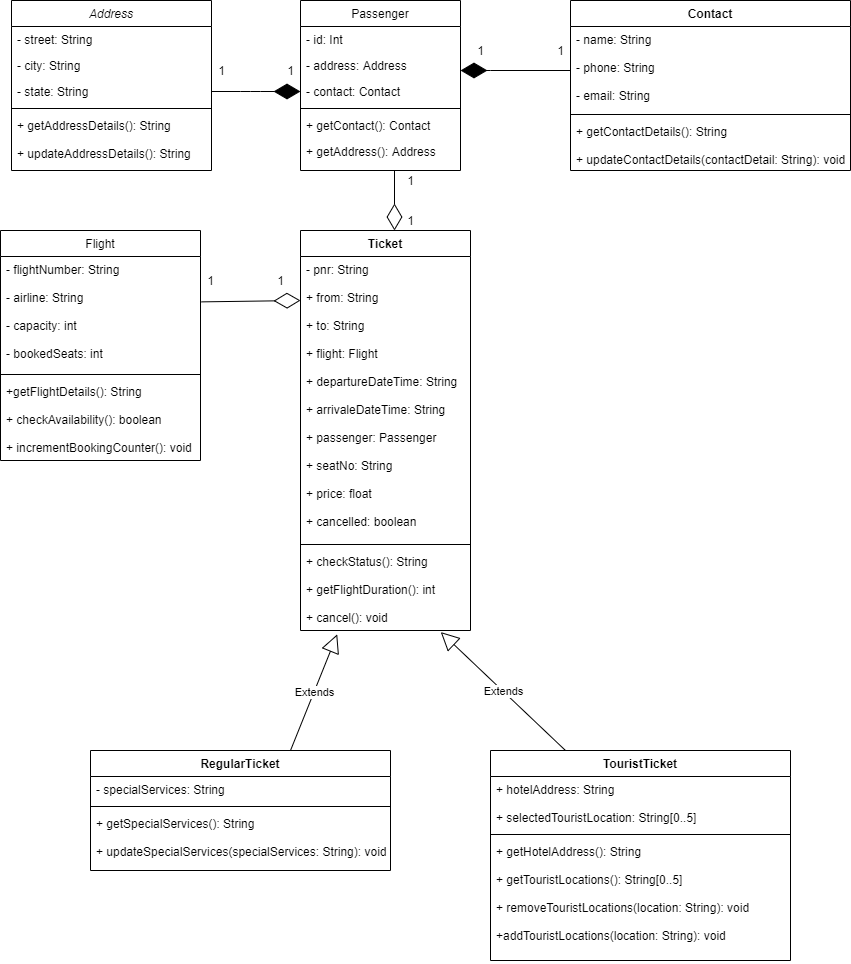

The diagram above was exported from draw.io. Its source (the exported page's mxGraphModel, read from the mxfile embedded in the PNG):
<mxGraphModel dx="1022" dy="469" grid="1" gridSize="10" guides="1" tooltips="1" connect="1" arrows="1" fold="1" page="1" pageScale="1" pageWidth="827" pageHeight="1169" math="0" shadow="0">
  <root>
    <mxCell id="WIyWlLk6GJQsqaUBKTNV-0" />
    <mxCell id="WIyWlLk6GJQsqaUBKTNV-1" parent="WIyWlLk6GJQsqaUBKTNV-0" />
    <mxCell id="zkfFHV4jXpPFQw0GAbJ--0" value="Address" style="swimlane;fontStyle=2;align=center;verticalAlign=top;childLayout=stackLayout;horizontal=1;startSize=26;horizontalStack=0;resizeParent=1;resizeLast=0;collapsible=1;marginBottom=0;rounded=0;shadow=0;strokeWidth=1;" parent="WIyWlLk6GJQsqaUBKTNV-1" vertex="1">
      <mxGeometry x="101" y="60" width="200" height="170" as="geometry">
        <mxRectangle x="230" y="140" width="160" height="26" as="alternateBounds" />
      </mxGeometry>
    </mxCell>
    <mxCell id="zkfFHV4jXpPFQw0GAbJ--1" value="- street: String" style="text;align=left;verticalAlign=top;spacingLeft=4;spacingRight=4;overflow=hidden;rotatable=0;points=[[0,0.5],[1,0.5]];portConstraint=eastwest;" parent="zkfFHV4jXpPFQw0GAbJ--0" vertex="1">
      <mxGeometry y="26" width="200" height="26" as="geometry" />
    </mxCell>
    <mxCell id="zkfFHV4jXpPFQw0GAbJ--2" value="- city: String" style="text;align=left;verticalAlign=top;spacingLeft=4;spacingRight=4;overflow=hidden;rotatable=0;points=[[0,0.5],[1,0.5]];portConstraint=eastwest;rounded=0;shadow=0;html=0;" parent="zkfFHV4jXpPFQw0GAbJ--0" vertex="1">
      <mxGeometry y="52" width="200" height="26" as="geometry" />
    </mxCell>
    <mxCell id="zkfFHV4jXpPFQw0GAbJ--3" value="- state: String" style="text;align=left;verticalAlign=top;spacingLeft=4;spacingRight=4;overflow=hidden;rotatable=0;points=[[0,0.5],[1,0.5]];portConstraint=eastwest;rounded=0;shadow=0;html=0;" parent="zkfFHV4jXpPFQw0GAbJ--0" vertex="1">
      <mxGeometry y="78" width="200" height="26" as="geometry" />
    </mxCell>
    <mxCell id="zkfFHV4jXpPFQw0GAbJ--4" value="" style="line;html=1;strokeWidth=1;align=left;verticalAlign=middle;spacingTop=-1;spacingLeft=3;spacingRight=3;rotatable=0;labelPosition=right;points=[];portConstraint=eastwest;" parent="zkfFHV4jXpPFQw0GAbJ--0" vertex="1">
      <mxGeometry y="104" width="200" height="8" as="geometry" />
    </mxCell>
    <mxCell id="zkfFHV4jXpPFQw0GAbJ--5" value="+ getAddressDetails(): String&#10;&#10;+ updateAddressDetails(): String" style="text;align=left;verticalAlign=top;spacingLeft=4;spacingRight=4;overflow=hidden;rotatable=0;points=[[0,0.5],[1,0.5]];portConstraint=eastwest;" parent="zkfFHV4jXpPFQw0GAbJ--0" vertex="1">
      <mxGeometry y="112" width="200" height="58" as="geometry" />
    </mxCell>
    <mxCell id="zkfFHV4jXpPFQw0GAbJ--6" value="Flight" style="swimlane;fontStyle=0;align=center;verticalAlign=top;childLayout=stackLayout;horizontal=1;startSize=26;horizontalStack=0;resizeParent=1;resizeLast=0;collapsible=1;marginBottom=0;rounded=0;shadow=0;strokeWidth=1;" parent="WIyWlLk6GJQsqaUBKTNV-1" vertex="1">
      <mxGeometry x="90" y="290" width="200" height="230" as="geometry">
        <mxRectangle x="130" y="380" width="160" height="26" as="alternateBounds" />
      </mxGeometry>
    </mxCell>
    <mxCell id="zkfFHV4jXpPFQw0GAbJ--7" value="- flightNumber: String&#10;&#10;- airline: String&#10;&#10;- capacity: int&#10;&#10;- bookedSeats: int" style="text;align=left;verticalAlign=top;spacingLeft=4;spacingRight=4;overflow=hidden;rotatable=0;points=[[0,0.5],[1,0.5]];portConstraint=eastwest;" parent="zkfFHV4jXpPFQw0GAbJ--6" vertex="1">
      <mxGeometry y="26" width="200" height="114" as="geometry" />
    </mxCell>
    <mxCell id="zkfFHV4jXpPFQw0GAbJ--9" value="" style="line;html=1;strokeWidth=1;align=left;verticalAlign=middle;spacingTop=-1;spacingLeft=3;spacingRight=3;rotatable=0;labelPosition=right;points=[];portConstraint=eastwest;" parent="zkfFHV4jXpPFQw0GAbJ--6" vertex="1">
      <mxGeometry y="140" width="200" height="8" as="geometry" />
    </mxCell>
    <mxCell id="zkfFHV4jXpPFQw0GAbJ--11" value="+getFlightDetails(): String&#10;&#10;+ checkAvailability(): boolean&#10;&#10;+ incrementBookingCounter(): void" style="text;align=left;verticalAlign=top;spacingLeft=4;spacingRight=4;overflow=hidden;rotatable=0;points=[[0,0.5],[1,0.5]];portConstraint=eastwest;" parent="zkfFHV4jXpPFQw0GAbJ--6" vertex="1">
      <mxGeometry y="148" width="200" height="82" as="geometry" />
    </mxCell>
    <mxCell id="zkfFHV4jXpPFQw0GAbJ--17" value="Passenger" style="swimlane;fontStyle=0;align=center;verticalAlign=top;childLayout=stackLayout;horizontal=1;startSize=26;horizontalStack=0;resizeParent=1;resizeLast=0;collapsible=1;marginBottom=0;rounded=0;shadow=0;strokeWidth=1;" parent="WIyWlLk6GJQsqaUBKTNV-1" vertex="1">
      <mxGeometry x="390" y="60" width="160" height="170" as="geometry">
        <mxRectangle x="550" y="140" width="160" height="26" as="alternateBounds" />
      </mxGeometry>
    </mxCell>
    <mxCell id="zkfFHV4jXpPFQw0GAbJ--18" value="- id: Int" style="text;align=left;verticalAlign=top;spacingLeft=4;spacingRight=4;overflow=hidden;rotatable=0;points=[[0,0.5],[1,0.5]];portConstraint=eastwest;" parent="zkfFHV4jXpPFQw0GAbJ--17" vertex="1">
      <mxGeometry y="26" width="160" height="26" as="geometry" />
    </mxCell>
    <mxCell id="zkfFHV4jXpPFQw0GAbJ--19" value="- address: Address" style="text;align=left;verticalAlign=top;spacingLeft=4;spacingRight=4;overflow=hidden;rotatable=0;points=[[0,0.5],[1,0.5]];portConstraint=eastwest;rounded=0;shadow=0;html=0;" parent="zkfFHV4jXpPFQw0GAbJ--17" vertex="1">
      <mxGeometry y="52" width="160" height="26" as="geometry" />
    </mxCell>
    <mxCell id="zkfFHV4jXpPFQw0GAbJ--20" value="- contact: Contact" style="text;align=left;verticalAlign=top;spacingLeft=4;spacingRight=4;overflow=hidden;rotatable=0;points=[[0,0.5],[1,0.5]];portConstraint=eastwest;rounded=0;shadow=0;html=0;" parent="zkfFHV4jXpPFQw0GAbJ--17" vertex="1">
      <mxGeometry y="78" width="160" height="26" as="geometry" />
    </mxCell>
    <mxCell id="zkfFHV4jXpPFQw0GAbJ--23" value="" style="line;html=1;strokeWidth=1;align=left;verticalAlign=middle;spacingTop=-1;spacingLeft=3;spacingRight=3;rotatable=0;labelPosition=right;points=[];portConstraint=eastwest;" parent="zkfFHV4jXpPFQw0GAbJ--17" vertex="1">
      <mxGeometry y="104" width="160" height="8" as="geometry" />
    </mxCell>
    <mxCell id="zkfFHV4jXpPFQw0GAbJ--24" value="+ getContact(): Contact" style="text;align=left;verticalAlign=top;spacingLeft=4;spacingRight=4;overflow=hidden;rotatable=0;points=[[0,0.5],[1,0.5]];portConstraint=eastwest;" parent="zkfFHV4jXpPFQw0GAbJ--17" vertex="1">
      <mxGeometry y="112" width="160" height="26" as="geometry" />
    </mxCell>
    <mxCell id="zkfFHV4jXpPFQw0GAbJ--25" value="+ getAddress(): Address" style="text;align=left;verticalAlign=top;spacingLeft=4;spacingRight=4;overflow=hidden;rotatable=0;points=[[0,0.5],[1,0.5]];portConstraint=eastwest;" parent="zkfFHV4jXpPFQw0GAbJ--17" vertex="1">
      <mxGeometry y="138" width="160" height="26" as="geometry" />
    </mxCell>
    <mxCell id="xo9YUIZhGGURvtufuGLV-10" value="Contact" style="swimlane;fontStyle=1;align=center;verticalAlign=top;childLayout=stackLayout;horizontal=1;startSize=26;horizontalStack=0;resizeParent=1;resizeParentMax=0;resizeLast=0;collapsible=1;marginBottom=0;" parent="WIyWlLk6GJQsqaUBKTNV-1" vertex="1">
      <mxGeometry x="660" y="60" width="280" height="170" as="geometry" />
    </mxCell>
    <mxCell id="xo9YUIZhGGURvtufuGLV-11" value="- name: String&#10;&#10;- phone: String&#10;&#10;- email: String" style="text;strokeColor=none;fillColor=none;align=left;verticalAlign=top;spacingLeft=4;spacingRight=4;overflow=hidden;rotatable=0;points=[[0,0.5],[1,0.5]];portConstraint=eastwest;" parent="xo9YUIZhGGURvtufuGLV-10" vertex="1">
      <mxGeometry y="26" width="280" height="84" as="geometry" />
    </mxCell>
    <mxCell id="xo9YUIZhGGURvtufuGLV-12" value="" style="line;strokeWidth=1;fillColor=none;align=left;verticalAlign=middle;spacingTop=-1;spacingLeft=3;spacingRight=3;rotatable=0;labelPosition=right;points=[];portConstraint=eastwest;" parent="xo9YUIZhGGURvtufuGLV-10" vertex="1">
      <mxGeometry y="110" width="280" height="8" as="geometry" />
    </mxCell>
    <mxCell id="xo9YUIZhGGURvtufuGLV-13" value="+ getContactDetails(): String&#10;&#10;+ updateContactDetails(contactDetail: String): void" style="text;strokeColor=none;fillColor=none;align=left;verticalAlign=top;spacingLeft=4;spacingRight=4;overflow=hidden;rotatable=0;points=[[0,0.5],[1,0.5]];portConstraint=eastwest;" parent="xo9YUIZhGGURvtufuGLV-10" vertex="1">
      <mxGeometry y="118" width="280" height="52" as="geometry" />
    </mxCell>
    <mxCell id="xo9YUIZhGGURvtufuGLV-18" value="TouristTicket" style="swimlane;fontStyle=1;align=center;verticalAlign=top;childLayout=stackLayout;horizontal=1;startSize=26;horizontalStack=0;resizeParent=1;resizeParentMax=0;resizeLast=0;collapsible=1;marginBottom=0;" parent="WIyWlLk6GJQsqaUBKTNV-1" vertex="1">
      <mxGeometry x="580" y="810" width="300" height="210" as="geometry" />
    </mxCell>
    <mxCell id="xo9YUIZhGGURvtufuGLV-19" value="+ hotelAddress: String&#10;&#10;+ selectedTouristLocation: String[0..5]" style="text;strokeColor=none;fillColor=none;align=left;verticalAlign=top;spacingLeft=4;spacingRight=4;overflow=hidden;rotatable=0;points=[[0,0.5],[1,0.5]];portConstraint=eastwest;" parent="xo9YUIZhGGURvtufuGLV-18" vertex="1">
      <mxGeometry y="26" width="300" height="54" as="geometry" />
    </mxCell>
    <mxCell id="xo9YUIZhGGURvtufuGLV-20" value="" style="line;strokeWidth=1;fillColor=none;align=left;verticalAlign=middle;spacingTop=-1;spacingLeft=3;spacingRight=3;rotatable=0;labelPosition=right;points=[];portConstraint=eastwest;" parent="xo9YUIZhGGURvtufuGLV-18" vertex="1">
      <mxGeometry y="80" width="300" height="8" as="geometry" />
    </mxCell>
    <mxCell id="xo9YUIZhGGURvtufuGLV-21" value="+ getHotelAddress(): String&#10;&#10;+ getTouristLocations(): String[0..5]&#10;&#10;+ removeTouristLocations(location: String): void&#10;&#10;+addTouristLocations(location: String): void" style="text;strokeColor=none;fillColor=none;align=left;verticalAlign=top;spacingLeft=4;spacingRight=4;overflow=hidden;rotatable=0;points=[[0,0.5],[1,0.5]];portConstraint=eastwest;" parent="xo9YUIZhGGURvtufuGLV-18" vertex="1">
      <mxGeometry y="88" width="300" height="122" as="geometry" />
    </mxCell>
    <mxCell id="xo9YUIZhGGURvtufuGLV-22" value="RegularTicket" style="swimlane;fontStyle=1;align=center;verticalAlign=top;childLayout=stackLayout;horizontal=1;startSize=26;horizontalStack=0;resizeParent=1;resizeParentMax=0;resizeLast=0;collapsible=1;marginBottom=0;" parent="WIyWlLk6GJQsqaUBKTNV-1" vertex="1">
      <mxGeometry x="180" y="810" width="300" height="120" as="geometry" />
    </mxCell>
    <mxCell id="xo9YUIZhGGURvtufuGLV-23" value="- specialServices: String" style="text;strokeColor=none;fillColor=none;align=left;verticalAlign=top;spacingLeft=4;spacingRight=4;overflow=hidden;rotatable=0;points=[[0,0.5],[1,0.5]];portConstraint=eastwest;" parent="xo9YUIZhGGURvtufuGLV-22" vertex="1">
      <mxGeometry y="26" width="300" height="26" as="geometry" />
    </mxCell>
    <mxCell id="xo9YUIZhGGURvtufuGLV-24" value="" style="line;strokeWidth=1;fillColor=none;align=left;verticalAlign=middle;spacingTop=-1;spacingLeft=3;spacingRight=3;rotatable=0;labelPosition=right;points=[];portConstraint=eastwest;" parent="xo9YUIZhGGURvtufuGLV-22" vertex="1">
      <mxGeometry y="52" width="300" height="8" as="geometry" />
    </mxCell>
    <mxCell id="xo9YUIZhGGURvtufuGLV-25" value="+ getSpecialServices(): String&#10;&#10;+ updateSpecialServices(specialServices: String): void" style="text;strokeColor=none;fillColor=none;align=left;verticalAlign=top;spacingLeft=4;spacingRight=4;overflow=hidden;rotatable=0;points=[[0,0.5],[1,0.5]];portConstraint=eastwest;" parent="xo9YUIZhGGURvtufuGLV-22" vertex="1">
      <mxGeometry y="60" width="300" height="60" as="geometry" />
    </mxCell>
    <mxCell id="xo9YUIZhGGURvtufuGLV-26" value="" style="endArrow=diamondThin;endFill=1;endSize=24;html=1;exitX=1;exitY=0.5;exitDx=0;exitDy=0;entryX=0;entryY=0.5;entryDx=0;entryDy=0;" parent="WIyWlLk6GJQsqaUBKTNV-1" source="zkfFHV4jXpPFQw0GAbJ--3" target="zkfFHV4jXpPFQw0GAbJ--20" edge="1">
      <mxGeometry width="160" relative="1" as="geometry">
        <mxPoint x="260" y="250" as="sourcePoint" />
        <mxPoint x="430" y="300" as="targetPoint" />
        <Array as="points">
          <mxPoint x="340" y="151" />
        </Array>
      </mxGeometry>
    </mxCell>
    <mxCell id="xo9YUIZhGGURvtufuGLV-27" value="" style="endArrow=diamondThin;endFill=1;endSize=24;html=1;" parent="WIyWlLk6GJQsqaUBKTNV-1" edge="1">
      <mxGeometry width="160" relative="1" as="geometry">
        <mxPoint x="660" y="130" as="sourcePoint" />
        <mxPoint x="550" y="130" as="targetPoint" />
        <Array as="points">
          <mxPoint x="570" y="130" />
        </Array>
      </mxGeometry>
    </mxCell>
    <mxCell id="xo9YUIZhGGURvtufuGLV-29" value="" style="endArrow=diamondThin;endFill=0;endSize=24;html=1;" parent="WIyWlLk6GJQsqaUBKTNV-1" edge="1">
      <mxGeometry width="160" relative="1" as="geometry">
        <mxPoint x="484" y="230" as="sourcePoint" />
        <mxPoint x="484" y="290" as="targetPoint" />
        <Array as="points">
          <mxPoint x="484" y="290" />
        </Array>
      </mxGeometry>
    </mxCell>
    <mxCell id="xo9YUIZhGGURvtufuGLV-31" value="Extends" style="endArrow=block;endSize=16;endFill=0;html=1;entryX=0.216;entryY=1.047;entryDx=0;entryDy=0;entryPerimeter=0;" parent="WIyWlLk6GJQsqaUBKTNV-1" source="xo9YUIZhGGURvtufuGLV-22" target="xo9YUIZhGGURvtufuGLV-40" edge="1">
      <mxGeometry width="160" relative="1" as="geometry">
        <mxPoint x="290" y="810" as="sourcePoint" />
        <mxPoint x="450" y="890" as="targetPoint" />
        <Array as="points">
          <mxPoint x="380" y="810" />
        </Array>
      </mxGeometry>
    </mxCell>
    <mxCell id="xo9YUIZhGGURvtufuGLV-37" value="Ticket" style="swimlane;fontStyle=1;align=center;verticalAlign=top;childLayout=stackLayout;horizontal=1;startSize=26;horizontalStack=0;resizeParent=1;resizeParentMax=0;resizeLast=0;collapsible=1;marginBottom=0;" parent="WIyWlLk6GJQsqaUBKTNV-1" vertex="1">
      <mxGeometry x="390" y="290" width="170" height="400" as="geometry" />
    </mxCell>
    <mxCell id="xo9YUIZhGGURvtufuGLV-30" value="" style="endArrow=diamondThin;endFill=0;endSize=24;html=1;exitX=1.005;exitY=0.398;exitDx=0;exitDy=0;exitPerimeter=0;" parent="xo9YUIZhGGURvtufuGLV-37" source="zkfFHV4jXpPFQw0GAbJ--7" edge="1">
      <mxGeometry width="160" relative="1" as="geometry">
        <mxPoint x="-39.149999999999864" y="480.58399999999983" as="sourcePoint" />
        <mxPoint y="70" as="targetPoint" />
      </mxGeometry>
    </mxCell>
    <mxCell id="xo9YUIZhGGURvtufuGLV-38" value="- pnr: String                                          &#10;&#10;+ from: String                          &#10;&#10;+ to: String&#10;&#10;+ flight: Flight&#10;&#10;+ departureDateTime: String&#10;&#10;+ arrivaleDateTime: String&#10;&#10;+ passenger: Passenger&#10;&#10;+ seatNo: String&#10;&#10;+ price: float&#10;&#10;+ cancelled: boolean &#10;" style="text;strokeColor=none;fillColor=none;align=left;verticalAlign=top;spacingLeft=4;spacingRight=4;overflow=hidden;rotatable=0;points=[[0,0.5],[1,0.5]];portConstraint=eastwest;" parent="xo9YUIZhGGURvtufuGLV-37" vertex="1">
      <mxGeometry y="26" width="170" height="284" as="geometry" />
    </mxCell>
    <mxCell id="xo9YUIZhGGURvtufuGLV-39" value="" style="line;strokeWidth=1;fillColor=none;align=left;verticalAlign=middle;spacingTop=-1;spacingLeft=3;spacingRight=3;rotatable=0;labelPosition=right;points=[];portConstraint=eastwest;" parent="xo9YUIZhGGURvtufuGLV-37" vertex="1">
      <mxGeometry y="310" width="170" height="8" as="geometry" />
    </mxCell>
    <mxCell id="xo9YUIZhGGURvtufuGLV-40" value="+ checkStatus(): String&#10;&#10;+ getFlightDuration(): int&#10;&#10;+ cancel(): void  " style="text;strokeColor=none;fillColor=none;align=left;verticalAlign=top;spacingLeft=4;spacingRight=4;overflow=hidden;rotatable=0;points=[[0,0.5],[1,0.5]];portConstraint=eastwest;" parent="xo9YUIZhGGURvtufuGLV-37" vertex="1">
      <mxGeometry y="318" width="170" height="82" as="geometry" />
    </mxCell>
    <mxCell id="xo9YUIZhGGURvtufuGLV-41" value="Extends" style="endArrow=block;endSize=16;endFill=0;html=1;entryX=0.825;entryY=1.019;entryDx=0;entryDy=0;entryPerimeter=0;exitX=0.25;exitY=0;exitDx=0;exitDy=0;" parent="WIyWlLk6GJQsqaUBKTNV-1" source="xo9YUIZhGGURvtufuGLV-18" target="xo9YUIZhGGURvtufuGLV-40" edge="1">
      <mxGeometry width="160" relative="1" as="geometry">
        <mxPoint x="440" y="810" as="sourcePoint" />
        <mxPoint x="600" y="810" as="targetPoint" />
      </mxGeometry>
    </mxCell>
    <mxCell id="xo9YUIZhGGURvtufuGLV-43" value="1" style="text;html=1;align=center;verticalAlign=middle;resizable=0;points=[];autosize=1;" parent="WIyWlLk6GJQsqaUBKTNV-1" vertex="1">
      <mxGeometry x="301" y="120" width="20" height="20" as="geometry" />
    </mxCell>
    <mxCell id="xo9YUIZhGGURvtufuGLV-44" value="1" style="text;html=1;align=center;verticalAlign=middle;resizable=0;points=[];autosize=1;" parent="WIyWlLk6GJQsqaUBKTNV-1" vertex="1">
      <mxGeometry x="370" y="120" width="20" height="20" as="geometry" />
    </mxCell>
    <mxCell id="xo9YUIZhGGURvtufuGLV-45" value="1" style="text;html=1;align=center;verticalAlign=middle;resizable=0;points=[];autosize=1;" parent="WIyWlLk6GJQsqaUBKTNV-1" vertex="1">
      <mxGeometry x="560" y="100" width="20" height="20" as="geometry" />
    </mxCell>
    <mxCell id="xo9YUIZhGGURvtufuGLV-46" value="1" style="text;html=1;align=center;verticalAlign=middle;resizable=0;points=[];autosize=1;" parent="WIyWlLk6GJQsqaUBKTNV-1" vertex="1">
      <mxGeometry x="640" y="100" width="20" height="20" as="geometry" />
    </mxCell>
    <mxCell id="xo9YUIZhGGURvtufuGLV-47" value="1" style="text;html=1;align=center;verticalAlign=middle;resizable=0;points=[];autosize=1;" parent="WIyWlLk6GJQsqaUBKTNV-1" vertex="1">
      <mxGeometry x="490" y="230" width="20" height="20" as="geometry" />
    </mxCell>
    <mxCell id="xo9YUIZhGGURvtufuGLV-48" value="1" style="text;html=1;align=center;verticalAlign=middle;resizable=0;points=[];autosize=1;" parent="WIyWlLk6GJQsqaUBKTNV-1" vertex="1">
      <mxGeometry x="490" y="270" width="20" height="20" as="geometry" />
    </mxCell>
    <mxCell id="xo9YUIZhGGURvtufuGLV-49" value="1" style="text;html=1;align=center;verticalAlign=middle;resizable=0;points=[];autosize=1;" parent="WIyWlLk6GJQsqaUBKTNV-1" vertex="1">
      <mxGeometry x="360" y="330" width="20" height="20" as="geometry" />
    </mxCell>
    <mxCell id="xo9YUIZhGGURvtufuGLV-50" value="1" style="text;html=1;align=center;verticalAlign=middle;resizable=0;points=[];autosize=1;" parent="WIyWlLk6GJQsqaUBKTNV-1" vertex="1">
      <mxGeometry x="290" y="330" width="20" height="20" as="geometry" />
    </mxCell>
  </root>
</mxGraphModel>